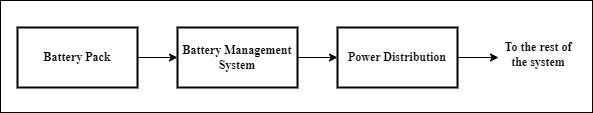

The diagram above was exported from draw.io. Its source (the exported page's mxGraphModel, read from the mxfile embedded in the PNG):
<mxGraphModel dx="880" dy="434" grid="0" gridSize="10" guides="1" tooltips="1" connect="1" arrows="1" fold="1" page="1" pageScale="1" pageWidth="850" pageHeight="1100" math="0" shadow="0">
  <root>
    <mxCell id="0" />
    <mxCell id="1" parent="0" />
    <mxCell id="xnP3vefYQIZgR6hYTsTv-5" style="edgeStyle=orthogonalEdgeStyle;rounded=0;hachureGap=4;orthogonalLoop=1;jettySize=auto;html=1;exitX=1;exitY=0.5;exitDx=0;exitDy=0;fontFamily=Architects Daughter;fontSource=https%3A%2F%2Ffonts.googleapis.com%2Fcss%3Ffamily%3DArchitects%2BDaughter;" edge="1" parent="1" source="xnP3vefYQIZgR6hYTsTv-1" target="xnP3vefYQIZgR6hYTsTv-2">
      <mxGeometry relative="1" as="geometry" />
    </mxCell>
    <mxCell id="xnP3vefYQIZgR6hYTsTv-1" value="&lt;font&gt;Battery Pack&lt;/font&gt;" style="rounded=0;whiteSpace=wrap;html=1;hachureGap=4;fontFamily=Times New Roman;fontStyle=1;strokeWidth=2;" vertex="1" parent="1">
      <mxGeometry x="220" y="200" width="120" height="60" as="geometry" />
    </mxCell>
    <mxCell id="xnP3vefYQIZgR6hYTsTv-6" style="edgeStyle=orthogonalEdgeStyle;rounded=0;hachureGap=4;orthogonalLoop=1;jettySize=auto;html=1;exitX=1;exitY=0.5;exitDx=0;exitDy=0;entryX=0;entryY=0.5;entryDx=0;entryDy=0;fontFamily=Architects Daughter;fontSource=https%3A%2F%2Ffonts.googleapis.com%2Fcss%3Ffamily%3DArchitects%2BDaughter;" edge="1" parent="1" source="xnP3vefYQIZgR6hYTsTv-2" target="xnP3vefYQIZgR6hYTsTv-3">
      <mxGeometry relative="1" as="geometry" />
    </mxCell>
    <mxCell id="xnP3vefYQIZgR6hYTsTv-2" value="Battery Management System" style="rounded=0;whiteSpace=wrap;html=1;hachureGap=4;fontFamily=Times New Roman;fontStyle=1;strokeWidth=2;" vertex="1" parent="1">
      <mxGeometry x="380" y="200" width="120" height="60" as="geometry" />
    </mxCell>
    <mxCell id="xnP3vefYQIZgR6hYTsTv-11" style="edgeStyle=orthogonalEdgeStyle;rounded=0;hachureGap=4;orthogonalLoop=1;jettySize=auto;html=1;exitX=1;exitY=0.5;exitDx=0;exitDy=0;fontFamily=Architects Daughter;fontSource=https%3A%2F%2Ffonts.googleapis.com%2Fcss%3Ffamily%3DArchitects%2BDaughter;" edge="1" parent="1" source="xnP3vefYQIZgR6hYTsTv-3">
      <mxGeometry relative="1" as="geometry">
        <mxPoint x="701" y="230" as="targetPoint" />
      </mxGeometry>
    </mxCell>
    <mxCell id="xnP3vefYQIZgR6hYTsTv-3" value="Power Distribution" style="rounded=0;whiteSpace=wrap;html=1;hachureGap=4;fontFamily=Times New Roman;fontStyle=1;strokeWidth=2;" vertex="1" parent="1">
      <mxGeometry x="540" y="200" width="120" height="60" as="geometry" />
    </mxCell>
    <mxCell id="xnP3vefYQIZgR6hYTsTv-13" value="To the rest of the system" style="text;html=1;align=center;verticalAlign=middle;whiteSpace=wrap;rounded=0;fontFamily=Times New Roman;fontStyle=1" vertex="1" parent="1">
      <mxGeometry x="700" y="212" width="82" height="30" as="geometry" />
    </mxCell>
    <mxCell id="xnP3vefYQIZgR6hYTsTv-15" value="" style="rounded=0;whiteSpace=wrap;html=1;hachureGap=4;fontFamily=Architects Daughter;fontSource=https%3A%2F%2Ffonts.googleapis.com%2Fcss%3Ffamily%3DArchitects%2BDaughter;fillColor=none;" vertex="1" parent="1">
      <mxGeometry x="203" y="173" width="592" height="112" as="geometry" />
    </mxCell>
  </root>
</mxGraphModel>